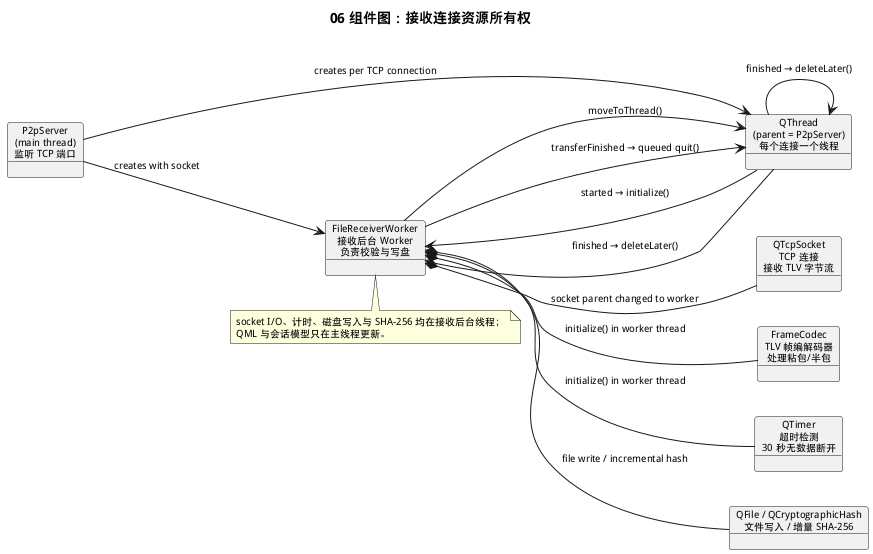

The diagram above was rendered by PlantUML. Its source (embedded in the PNG):
@startuml
title 06 组件图：接收连接资源所有权
left to right direction
skinparam objectFontSize 11
skinparam defaultFontSize 10

object "P2pServer\n(main thread)\n监听 TCP 端口" as Server
object "QThread\n(parent = P2pServer)\n每个连接一个线程" as Thread
object "FileReceiverWorker\n接收后台 Worker\n负责校验与写盘" as Receiver
object "QTcpSocket\nTCP 连接\n接收 TLV 字节流" as Socket
object "FrameCodec\nTLV 帧编解码器\n处理粘包/半包" as Codec
object "QTimer\n超时检测\n30 秒无数据断开" as Timer
object "QFile / QCryptographicHash\n文件写入 / 增量 SHA-256" as Io

Server --> Thread : creates per TCP connection
Server --> Receiver : creates with socket
Receiver --> Thread : moveToThread()
Receiver *-- Socket : socket parent changed to worker
Receiver *-- Codec : initialize() in worker thread
Receiver *-- Timer : initialize() in worker thread
Receiver *-- Io : file write / incremental hash
Thread --> Receiver : started → initialize()
Receiver --> Thread : transferFinished → queued quit()
Thread --> Receiver : finished → deleteLater()
Thread --> Thread : finished → deleteLater()

note bottom of Receiver
socket I/O、计时、磁盘写入与 SHA-256 均在接收后台线程；
QML 与会话模型只在主线程更新。
end note
@enduml